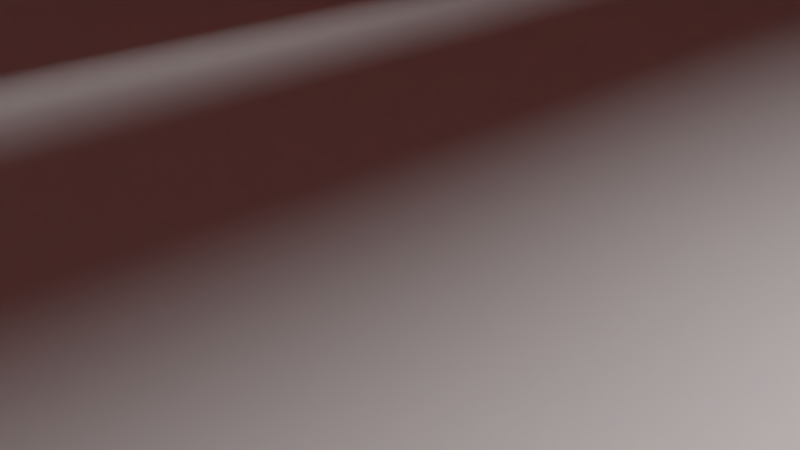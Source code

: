 # Source: platformer.blend  (saved by Blender 2.74.0; exported with 4.5.12 LTS)
import bpy
from mathutils import Matrix  # noqa: F401  (used for matrix-valued properties, if any)

bpy.ops.wm.read_factory_settings(use_empty=True)
scene = bpy.context.scene
scene.name = 'Scene'

# ---- collections
col_collection_1 = bpy.data.collections.new('Collection 1'); scene.collection.children.link(col_collection_1)

# ---- materials (node trees are filled in below, after node groups)
mat_material_000 = bpy.data.materials.new('Material.000')
mat_material_000.alpha_threshold = 0.0
mat_material_000.use_transparent_shadow = False
mat_material_000.diffuse_color = (0.8, 0.04504, 0.009366, 1.0)
mat_material_000.roughness = 0.5
mat_material_012 = bpy.data.materials.new('Material.012')
mat_material_012.alpha_threshold = 0.0
mat_material_012.use_transparent_shadow = False
mat_material_012.diffuse_color = (0.8, 0.6054, 0.4728, 1.0)
mat_material_012.roughness = 0.5

# ---- material node trees

# ---- world
world_world = bpy.data.worlds.new('World'); scene.world = world_world
world_world.color = (0.05088, 0.05088, 0.05088)
world_world.use_sun_shadow = False
world_world.sun_shadow_jitter_overblur = 0.0
world_world.cycles.sampling_method = 'MANUAL'
world_world.cycles.sample_map_resolution = 256

# ---- cameras
cam_camera = bpy.data.cameras.new('Camera')
cam_camera.clip_end = 100.0
cam_camera.lens = 35.0
cam_camera.sensor_width = 32.0
cam_camera.sensor_height = 18.0
cam_camera.ortho_scale = 7.314
cam_camera.dof.focus_distance = 0.0
cam_camera.dof.aperture_fstop = 128.0

# ---- lights
light_lamp = bpy.data.lights.new('Lamp', 'SUN')
light_lamp.transmission_factor = 0.0
light_lamp.cutoff_distance = 30.0
light_lamp.angle = 0.1993
light_lamp.energy = 2.0
light_lamp.shadow_buffer_clip_start = 1.001
light_lamp.shadow_soft_size = 0.1
light_lamp.shadow_cascade_max_distance = 1000.0
light_lamp.cycles.use_multiple_importance_sampling = False

# ---- meshes
me_cube_007 = bpy.data.meshes.new('Cube.007')
me_cube_007.from_pydata([(-1.0, -1.0, -1.0), (-1.0, 1.0, -1.0), (1.0, 1.0, -1.0), (1.0, -1.0, -1.0), (-1.0, -1.0, 1.0), (-1.0, 1.0, 1.0), (1.0, 1.0, 1.0), (1.0, -1.0, 1.0)], [], [(4, 5, 1, 0), (5, 6, 2, 1), (6, 7, 3, 2), (7, 4, 0, 3), (0, 1, 2, 3), (7, 6, 5, 4)])
_uv = me_cube_007.uv_layers.new(name='UVMap')
_uv.uv.foreach_set('vector', [0.0, 0.0, 1.0, 0.0, 1.0, 1.0, 0.0, 1.0, 0.0, 0.0, 1.0, 0.0, 1.0, 1.0, 0.0, 1.0, 0.0, 0.0, 1.0, 0.0, 1.0, 1.0, 0.0, 1.0, 0.0, 0.0, 1.0, 0.0, 1.0, 1.0, 0.0, 1.0, 0.0, 0.0, 1.0, 0.0, 1.0, 1.0, 0.0, 1.0, 0.0, 0.0, 1.0, 0.0, 1.0, 1.0, 0.0, 1.0])
me_cube_007.materials.append(mat_material_000)
me_cube_007.use_remesh_preserve_volume = False
me_cube_007.use_remesh_preserve_attributes = False
me_cube_007.use_mirror_vertex_groups = False
me_cube_007.update()
me_cube_002 = bpy.data.meshes.new('Cube.002')
me_cube_002.from_pydata([(-1.0, -1.0, -1.0), (-1.0, -1.0, 1.0), (-1.0, 1.0, -1.0), (-1.0, 1.0, 1.0), (1.0, -1.0, -1.0), (1.0, -1.0, 1.0), (1.0, 1.0, -1.0), (1.0, 1.0, 1.0)], [], [(1, 3, 2, 0), (3, 7, 6, 2), (7, 5, 4, 6), (5, 1, 0, 4), (0, 2, 6, 4), (5, 7, 3, 1)])
me_cube_002.use_remesh_preserve_volume = False
me_cube_002.use_remesh_preserve_attributes = False
me_cube_002.use_mirror_vertex_groups = False
me_cube_002.update()
me_cube_001 = bpy.data.meshes.new('Cube.001')
me_cube_001.from_pydata([(-1.0, -1.0, -1.0), (-1.0, -1.0, 1.0), (-1.0, 1.0, -1.0), (-1.0, 1.0, 1.0), (1.0, -1.0, -1.0), (1.0, -1.0, 1.0), (1.0, 1.0, -1.0), (1.0, 1.0, 1.0), (0.3135, 1.0, 1.0), (0.3135, 1.0, -1.0), (0.3135, -1.0, 1.0), (0.3135, -1.0, -1.0), (0.5964, 1.0, 1.0), (0.5964, -1.0, -1.0), (0.5964, 1.0, -1.0), (0.5964, -1.0, 1.0)], [], [(1, 0, 2, 3), (12, 14, 6, 7), (7, 6, 4, 5), (10, 11, 0, 1), (13, 4, 6, 14), (10, 1, 3, 8), (0, 11, 9, 2), (3, 2, 9, 8), (5, 4, 13, 15), (5, 15, 12, 7), (8, 9, 11, 10), (15, 13, 14, 12)])
me_cube_001.use_remesh_preserve_volume = False
me_cube_001.use_remesh_preserve_attributes = False
me_cube_001.use_mirror_vertex_groups = False
me_cube_001.update()
me_cube_006 = bpy.data.meshes.new('Cube.006')
me_cube_006.from_pydata([(-1.0, -1.0, -1.0), (-1.0, 1.0, -1.0), (1.0, 1.0, -1.0), (1.0, -1.0, -1.0), (-1.0, -1.0, 1.0), (-1.0, 1.0, 1.0), (1.0, 1.0, 1.0), (1.0, -1.0, 1.0)], [], [(4, 5, 1, 0), (5, 6, 2, 1), (6, 7, 3, 2), (7, 4, 0, 3), (0, 1, 2, 3), (7, 6, 5, 4)])
me_cube_006.use_remesh_preserve_volume = False
me_cube_006.use_remesh_preserve_attributes = False
me_cube_006.use_mirror_vertex_groups = False
me_cube_006.update()
me_cube = bpy.data.meshes.new('Cube')
me_cube.from_pydata([(-1.0, -1.0, -1.0), (-1.0, 1.0, -1.0), (1.0, 1.0, -1.0), (1.0, -1.0, -1.0), (-1.0, -1.0, 1.0), (-1.0, 1.0, 1.0), (1.0, 1.0, 1.0), (1.0, -1.0, 1.0)], [], [(4, 5, 1, 0), (5, 6, 2, 1), (6, 7, 3, 2), (7, 4, 0, 3), (0, 1, 2, 3), (7, 6, 5, 4)])
me_cube.use_remesh_preserve_volume = False
me_cube.use_remesh_preserve_attributes = False
me_cube.use_mirror_vertex_groups = False
me_cube.update()
me_plane_001 = bpy.data.meshes.new('Plane.001')
me_plane_001.from_pydata([(-1.0, -1.0, 0.0), (1.0, -1.0, 0.0), (-1.0, 1.0, 0.0), (1.0, 1.0, 0.0)], [], [(0, 1, 3, 2)])
_uv = me_plane_001.uv_layers.new(name='UVMap')
_uv.uv.foreach_set('vector', [0.0734, -0.03868, 0.8075, -0.03868, 0.8075, 0.9612, 0.0734, 0.9612])
me_plane_001.materials.append(mat_material_012)
me_plane_001.use_remesh_preserve_volume = False
me_plane_001.use_remesh_preserve_attributes = False
me_plane_001.use_mirror_vertex_groups = False
me_plane_001.update()
me_cube_005 = bpy.data.meshes.new('Cube.005')
me_cube_005.from_pydata([(-1.0, -1.0, -1.0), (-1.0, 1.0, -1.0), (1.0, 1.0, -1.0), (1.0, -1.0, -1.0), (-1.0, -1.0, 1.0), (-1.0, 1.0, 1.0), (1.0, 1.0, 1.0), (1.0, -1.0, 1.0)], [], [(4, 5, 1, 0), (5, 6, 2, 1), (6, 7, 3, 2), (7, 4, 0, 3), (0, 1, 2, 3), (7, 6, 5, 4)])
me_cube_005.use_remesh_preserve_volume = False
me_cube_005.use_remesh_preserve_attributes = False
me_cube_005.use_mirror_vertex_groups = False
me_cube_005.update()

# ---- objects
ob_cube_030 = bpy.data.objects.new('Cube.030', me_cube_007)
ob_cube_029 = bpy.data.objects.new('Cube.029', me_cube_007)
ob_cube_028 = bpy.data.objects.new('Cube.028', me_cube_007)
ob_cube_027 = bpy.data.objects.new('Cube.027', me_cube_007)
ob_cube_026 = bpy.data.objects.new('Cube.026', me_cube_007)
ob_cube_025 = bpy.data.objects.new('Cube.025', me_cube_002)
ob_cube_024 = bpy.data.objects.new('Cube.024', me_cube_007)
ob_cube_023 = bpy.data.objects.new('Cube.023', me_cube_007)
ob_cube_022 = bpy.data.objects.new('Cube.022', me_cube_007)
ob_cube_021 = bpy.data.objects.new('Cube.021', me_cube_007)
ob_cube_020 = bpy.data.objects.new('Cube.020', me_cube_007)
ob_cube_019 = bpy.data.objects.new('Cube.019', me_cube_007)
ob_cube_003 = bpy.data.objects.new('Cube.003', me_cube_007)
ob_cube_018 = bpy.data.objects.new('Cube.018', me_cube_007)
ob_cube_017 = bpy.data.objects.new('Cube.017', me_cube_007)
ob_cube_016 = bpy.data.objects.new('Cube.016', me_cube_007)
ob_cube_015 = bpy.data.objects.new('Cube.015', me_cube_001)
ob_cube_014 = bpy.data.objects.new('Cube.014', me_cube_007)
ob_cube_013 = bpy.data.objects.new('Cube.013', me_cube_007)
ob_cube_012 = bpy.data.objects.new('Cube.012', me_cube_007)
ob_cube_005 = bpy.data.objects.new('Cube.005', me_cube_007)
ob_cube_004 = bpy.data.objects.new('Cube.004', me_cube_007)
ob_cube_002 = bpy.data.objects.new('Cube.002', me_cube_007)
ob_cube_011 = bpy.data.objects.new('Cube.011', me_cube_007)
ob_cube_010 = bpy.data.objects.new('Cube.010', me_cube_007)
ob_cube_009 = bpy.data.objects.new('Cube.009', me_cube_007)
ob_cube_008 = bpy.data.objects.new('Cube.008', me_cube_007)
ob_cube_006 = bpy.data.objects.new('Cube.006', me_cube_007)
ob_cube_001 = bpy.data.objects.new('Cube.001', me_cube_007)
ob_cube = bpy.data.objects.new('Cube', me_cube_007)
ob_trigger_end = bpy.data.objects.new('Trigger.End', me_cube_006)
ob_initialspawn = bpy.data.objects.new('InitialSpawn', me_cube)
ob_plane_001 = bpy.data.objects.new('Plane.001', me_plane_001)
ob_cube_007 = bpy.data.objects.new('Cube.007', me_cube_005)
ob_lamp = bpy.data.objects.new('Lamp', light_lamp)
ob_camera = bpy.data.objects.new('Camera', cam_camera)

# ---- transforms, parenting, visibility, modifiers, constraints
ob_cube_030.location = (437.6, 1.81, 77.21)
ob_cube_030.rotation_euler = (-3.073e-05, 4.704, 3.074e-05)
ob_cube_030.scale = (1.0, 20.48, 4.768)
ob_cube_030.lineart.crease_threshold = 0.0
ob_cube_029.location = (446.4, 1.81, 70.43)
ob_cube_029.rotation_euler = (1.372e-07, 6.293, -1.329e-07)
ob_cube_029.scale = (1.0, 20.48, 13.35)
ob_cube_029.lineart.crease_threshold = 0.0
ob_cube_028.location = (419.1, 1.81, 62.0)
ob_cube_028.rotation_euler = (-3.073e-05, 4.704, 3.074e-05)
ob_cube_028.scale = (1.0, 20.48, 4.768)
ob_cube_028.lineart.crease_threshold = 0.0
ob_cube_027.location = (406.1, 1.81, 34.37)
ob_cube_027.rotation_euler = (-3.073e-05, 4.704, 3.074e-05)
ob_cube_027.scale = (1.0, 20.48, 4.768)
ob_cube_027.lineart.crease_threshold = 0.0
ob_cube_026.location = (376.6, 1.81, 26.14)
ob_cube_026.rotation_euler = (-4.794e-06, 4.656, 4.799e-06)
ob_cube_026.scale = (1.0, 20.48, 16.5)
ob_cube_026.lineart.crease_threshold = 0.0
ob_cube_025.location = (513.3, 2.416, 48.59)
ob_cube_025.scale = (1.0, 26.34, 53.45)
ob_cube_025.lineart.crease_threshold = 0.0
ob_cube_024.location = (311.6, 1.81, 68.75)
ob_cube_024.rotation_euler = (4.083e-06, 4.778, -4.079e-06)
ob_cube_024.scale = (1.0, 20.48, 4.768)
ob_cube_024.lineart.crease_threshold = 0.0
ob_cube_023.location = (458.8, 1.81, 61.35)
ob_cube_023.rotation_euler = (-3.073e-05, 4.704, 3.074e-05)
ob_cube_023.scale = (1.0, 20.48, 4.768)
ob_cube_023.lineart.crease_threshold = 0.0
ob_cube_022.location = (438.8, 1.81, 54.81)
ob_cube_022.rotation_euler = (-3.073e-05, 4.704, 3.074e-05)
ob_cube_022.scale = (1.0, 20.48, 4.768)
ob_cube_022.lineart.crease_threshold = 0.0
ob_cube_021.location = (423.6, 1.81, 45.38)
ob_cube_021.rotation_euler = (-3.073e-05, 4.704, 3.074e-05)
ob_cube_021.scale = (1.0, 20.48, 4.768)
ob_cube_021.lineart.crease_threshold = 0.0
ob_cube_020.location = (287.1, 1.81, 61.94)
ob_cube_020.rotation_euler = (-3.073e-05, 4.704, 3.074e-05)
ob_cube_020.scale = (1.0, 20.48, 4.768)
ob_cube_020.lineart.crease_threshold = 0.0
ob_cube_019.location = (264.3, 1.81, 57.5)
ob_cube_019.rotation_euler = (-6.021e-06, 4.668, 6.025e-06)
ob_cube_019.scale = (1.0, 20.48, 4.768)
ob_cube_019.lineart.crease_threshold = 0.0
ob_cube_003.location = (260.5, 1.81, 35.9)
ob_cube_003.rotation_euler = (-3.073e-05, 4.704, 3.074e-05)
ob_cube_003.scale = (1.0, 20.48, 4.768)
ob_cube_003.lineart.crease_threshold = 0.0
ob_cube_018.location = (177.7, 1.81, 42.6)
ob_cube_018.rotation_euler = (-2.172e-09, 1.654, 4.806e-09)
ob_cube_018.scale = (1.0, 20.48, 4.768)
ob_cube_018.lineart.crease_threshold = 0.0
ob_cube_017.location = (162.0, 1.81, 28.99)
ob_cube_017.rotation_euler = (9.902e-09, 1.557, 3.776e-09)
ob_cube_017.scale = (1.0, 20.48, 4.768)
ob_cube_017.lineart.crease_threshold = 0.0
ob_cube_016.location = (100.2, 1.81, 6.078)
ob_cube_016.rotation_euler = (8.581e-09, 1.532, -9.23e-10)
ob_cube_016.scale = (1.0, 20.48, 4.768)
ob_cube_016.lineart.crease_threshold = 0.0
ob_cube_015.location = (207.2, 2.505, -1.795)
ob_cube_015.scale = (-307.0, 24.22, 3.462)
ob_cube_015.lineart.crease_threshold = 0.0
ob_cube_014.location = (78.05, 1.81, 9.284)
ob_cube_014.rotation_euler = (-1.775e-07, 1.571, -1.817e-07)
ob_cube_014.scale = (1.0, 20.48, 4.768)
ob_cube_014.lineart.crease_threshold = 0.0
ob_cube_013.location = (57.84, 1.81, 4.043)
ob_cube_013.rotation_euler = (-4.909e-10, 1.622, 2.097e-09)
ob_cube_013.scale = (1.0, 20.48, 4.768)
ob_cube_013.lineart.crease_threshold = 0.0
ob_cube_012.location = (35.06, 1.81, 9.049)
ob_cube_012.rotation_euler = (3.876e-08, 1.569, 3.427e-08)
ob_cube_012.scale = (1.0, 20.48, 4.768)
ob_cube_012.lineart.crease_threshold = 0.0
ob_cube_005.location = (233.8, 1.81, 45.96)
ob_cube_005.rotation_euler = (8.732e-06, 4.743, -8.728e-06)
ob_cube_005.scale = (1.0, 20.48, 4.768)
ob_cube_005.lineart.crease_threshold = 0.0
ob_cube_004.location = (215.9, 1.81, 37.87)
ob_cube_004.rotation_euler = (9.902e-09, 1.557, 3.776e-09)
ob_cube_004.scale = (1.0, 20.48, 4.768)
ob_cube_004.lineart.crease_threshold = 0.0
ob_cube_002.location = (149.7, 1.81, 14.43)
ob_cube_002.rotation_euler = (3.215e-08, 1.568, 2.76e-08)
ob_cube_002.scale = (1.0, 20.48, 4.768)
ob_cube_002.lineart.crease_threshold = 0.0
ob_cube_011.location = (0.2729, 1.81, 36.83)
ob_cube_011.rotation_euler = (-6.647e-10, 1.626, 2.463e-09)
ob_cube_011.scale = (1.0, 20.48, 4.768)
ob_cube_011.lineart.crease_threshold = 0.0
ob_cube_010.location = (21.55, 1.81, 11.05)
ob_cube_010.scale = (0.723, 14.81, 21.81)
ob_cube_010.lineart.crease_threshold = 0.0
ob_cube_009.location = (-20.25, 1.81, 24.57)
ob_cube_009.rotation_euler = (-5.756e-09, 1.578, -9.048e-09)
ob_cube_009.scale = (1.0, 20.48, 4.768)
ob_cube_009.lineart.crease_threshold = 0.0
ob_cube_008.location = (14.04, 1.81, 9.049)
ob_cube_008.rotation_euler = (-1.031e-09, 1.587, -3.128e-09)
ob_cube_008.scale = (1.0, 20.48, 4.768)
ob_cube_008.lineart.crease_threshold = 0.0
ob_cube_006.location = (-9.989, 1.81, 17.56)
ob_cube_006.rotation_euler = (8.875e-09, 1.55, 1.914e-09)
ob_cube_006.scale = (1.0, 20.48, 4.768)
ob_cube_006.lineart.crease_threshold = 0.0
ob_cube_001.location = (127.2, 1.81, 11.05)
ob_cube_001.rotation_euler = (-5.409e-08, 1.572, -5.817e-08)
ob_cube_001.scale = (1.0, 20.48, 4.768)
ob_cube_001.lineart.crease_threshold = 0.0
ob_cube.location = (112.9, 1.81, 2.291)
ob_cube.scale = (1.0, 20.48, 4.768)
ob_cube.lineart.crease_threshold = 0.0
ob_trigger_end.location = (493.6, 4.564, 80.61)
ob_trigger_end.scale = (4.428, 15.02, 15.02)
ob_trigger_end.lineart.crease_threshold = 0.0
ob_initialspawn.location = (-21.78, 3.105, 16.37)
ob_initialspawn.lineart.crease_threshold = 0.0
ob_plane_001.location = (202.0, 30.11, 48.02)
ob_plane_001.rotation_euler = (1.571, -0.0, 0.0)
ob_plane_001.scale = (310.4, 49.88, 39.36)
ob_plane_001.lineart.crease_threshold = 0.0
ob_cube_007.location = (-34.84, 4.252, 10.95)
ob_cube_007.scale = (7.034, 24.74, 11.94)
ob_cube_007.lineart.crease_threshold = 0.0
ob_lamp.location = (9.855, 23.95, 41.16)
ob_lamp.rotation_euler = (0.09836, 0.1901, 1.942)
ob_lamp.lock_rotations_4d = False
ob_lamp.empty_display_type = 'ARROWS'
ob_lamp.color = (0.0, 0.0, 0.0, 0.0)
ob_lamp.lineart.crease_threshold = 0.0
ob_camera.location = (7.481, -6.508, 5.344)
ob_camera.rotation_euler = (1.109, 0.01082, 0.8149)
ob_camera.lock_rotations_4d = False
ob_camera.empty_display_type = 'ARROWS'
ob_camera.color = (0.0, 0.0, 0.0, 0.0)
ob_camera.display_type = 'WIRE'
ob_camera.lineart.crease_threshold = 0.0

# ---- collection membership
col_collection_1.objects.link(ob_cube_030)
col_collection_1.objects.link(ob_cube_029)
col_collection_1.objects.link(ob_cube_028)
col_collection_1.objects.link(ob_cube_027)
col_collection_1.objects.link(ob_cube_026)
col_collection_1.objects.link(ob_cube_025)
col_collection_1.objects.link(ob_cube_024)
col_collection_1.objects.link(ob_cube_023)
col_collection_1.objects.link(ob_cube_022)
col_collection_1.objects.link(ob_cube_021)
col_collection_1.objects.link(ob_cube_020)
col_collection_1.objects.link(ob_cube_019)
col_collection_1.objects.link(ob_cube_003)
col_collection_1.objects.link(ob_cube_018)
col_collection_1.objects.link(ob_cube_017)
col_collection_1.objects.link(ob_cube_016)
col_collection_1.objects.link(ob_cube_015)
col_collection_1.objects.link(ob_cube_014)
col_collection_1.objects.link(ob_cube_013)
col_collection_1.objects.link(ob_cube_012)
col_collection_1.objects.link(ob_cube_005)
col_collection_1.objects.link(ob_cube_004)
col_collection_1.objects.link(ob_cube_002)
col_collection_1.objects.link(ob_cube_011)
col_collection_1.objects.link(ob_cube_010)
col_collection_1.objects.link(ob_cube_009)
col_collection_1.objects.link(ob_cube_008)
col_collection_1.objects.link(ob_cube_006)
col_collection_1.objects.link(ob_cube_001)
col_collection_1.objects.link(ob_cube)
col_collection_1.objects.link(ob_trigger_end)
col_collection_1.objects.link(ob_initialspawn)
col_collection_1.objects.link(ob_plane_001)
col_collection_1.objects.link(ob_cube_007)
col_collection_1.objects.link(ob_lamp)
col_collection_1.objects.link(ob_camera)

# ---- scene / render settings (as saved in the file)
scene.camera = ob_camera
scene.frame_start = 1; scene.frame_end = 100; scene.frame_set(0)
scene.render.engine = 'BLENDER_EEVEE_NEXT'
scene.render.resolution_percentage = 50
scene.render.dither_intensity = 0.0
scene.cycles.use_denoising = False
scene.cycles.samples = 10
scene.cycles.sampling_pattern = 'TABULATED_SOBOL'
scene.cycles.light_sampling_threshold = 0.0
scene.cycles.use_adaptive_sampling = False
scene.cycles.use_light_tree = False
scene.cycles.blur_glossy = 0.0
scene.cycles.pixel_filter_type = 'GAUSSIAN'
scene.cycles.sample_clamp_indirect = 0.0
scene.view_settings.view_transform = 'Standard'
bpy.context.view_layer.update()
